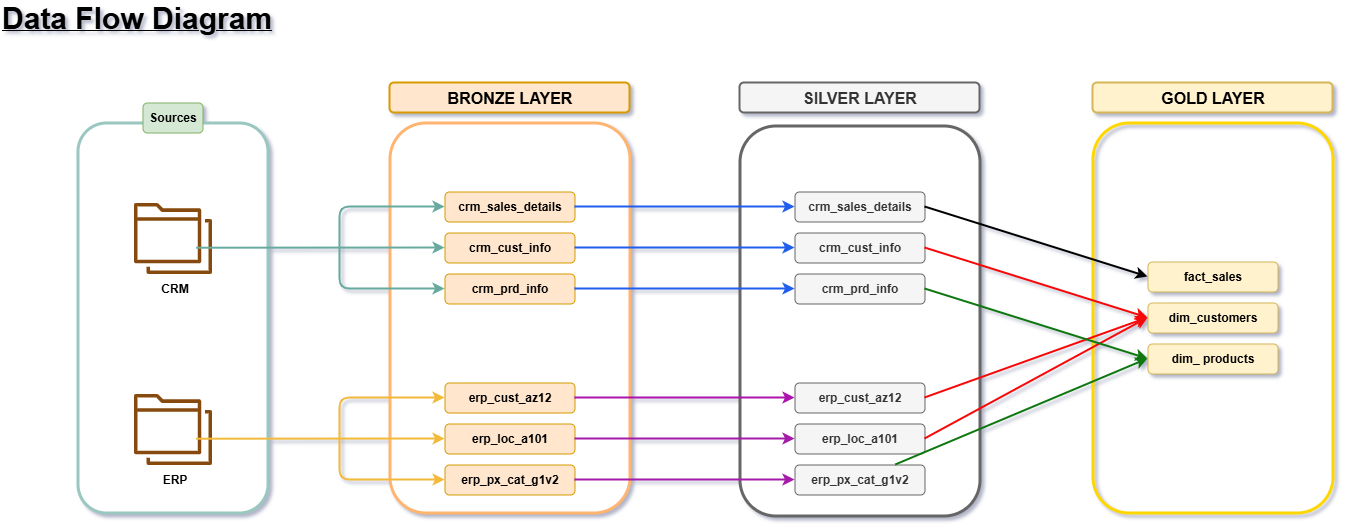

The diagram above was exported from draw.io. Its source (the exported page's mxGraphModel, read from the mxfile embedded in the PNG):
<mxGraphModel dx="1423" dy="835" grid="1" gridSize="3" guides="1" tooltips="1" connect="1" arrows="1" fold="1" page="0" pageScale="1" pageWidth="850" pageHeight="1100" background="light-dark(#FFFFFF,#1212121A)" math="0" shadow="1">
  <root>
    <mxCell id="0" />
    <mxCell id="1" parent="0" />
    <mxCell id="g3DZ_LkEHZZAC6Qp4ahO-1" parent="1" style="whiteSpace=wrap;html=1;fillColor=default;strokeColor=#9AC7BF;strokeWidth=3;rounded=1;" value="" vertex="1">
      <mxGeometry height="390" width="190" x="198" y="150" as="geometry" />
    </mxCell>
    <mxCell id="g3DZ_LkEHZZAC6Qp4ahO-3" parent="1" style="outlineConnect=0;fillColor=light-dark(#864a0e, #5e3206);strokeColor=#36393d;dashed=0;verticalLabelPosition=bottom;verticalAlign=top;align=center;html=1;fontSize=12;fontStyle=0;aspect=fixed;pointerEvents=1;shape=mxgraph.aws4.folders;rounded=1;" value="" vertex="1">
      <mxGeometry height="71" width="78" x="254" y="230" as="geometry" />
    </mxCell>
    <mxCell id="g3DZ_LkEHZZAC6Qp4ahO-5" parent="1" style="text;html=1;whiteSpace=wrap;strokeColor=#82b366;fillColor=#d5e8d4;align=center;verticalAlign=middle;rounded=1;" value="&lt;b&gt;Sources&lt;/b&gt;" vertex="1">
      <mxGeometry height="30" width="60" x="263" y="130" as="geometry" />
    </mxCell>
    <mxCell id="g3DZ_LkEHZZAC6Qp4ahO-6" parent="1" style="text;html=1;whiteSpace=wrap;strokeColor=none;fillColor=none;align=center;verticalAlign=middle;rounded=1;" value="&lt;b&gt;CRM&lt;/b&gt;" vertex="1">
      <mxGeometry height="30" width="60" x="265" y="301" as="geometry" />
    </mxCell>
    <mxCell id="g3DZ_LkEHZZAC6Qp4ahO-7" parent="1" style="text;html=1;whiteSpace=wrap;strokeColor=none;fillColor=none;align=center;verticalAlign=middle;rounded=1;" value="&lt;b&gt;ERP&lt;/b&gt;" vertex="1">
      <mxGeometry height="30" width="60" x="265" y="492" as="geometry" />
    </mxCell>
    <mxCell id="g3DZ_LkEHZZAC6Qp4ahO-8" parent="1" style="rounded=1;whiteSpace=wrap;html=1;fillStyle=auto;strokeColor=light-dark(#FFB570,#EDEDED);strokeWidth=3;" value="" vertex="1">
      <mxGeometry height="390" width="240" x="510" y="150" as="geometry" />
    </mxCell>
    <mxCell id="g3DZ_LkEHZZAC6Qp4ahO-9" parent="1" style="text;html=1;whiteSpace=wrap;strokeColor=#d79b00;fillColor=#ffe6cc;align=center;verticalAlign=middle;rounded=1;fontStyle=1;" value="crm_sales_details" vertex="1">
      <mxGeometry height="30" width="130" x="565" y="219" as="geometry" />
    </mxCell>
    <mxCell id="g3DZ_LkEHZZAC6Qp4ahO-10" parent="1" style="text;html=1;whiteSpace=wrap;strokeColor=#d79b00;fillColor=#ffe6cc;align=center;verticalAlign=middle;rounded=1;fontStyle=1;" value="crm_cust_info" vertex="1">
      <mxGeometry height="30" width="130" x="565" y="260" as="geometry" />
    </mxCell>
    <mxCell id="g3DZ_LkEHZZAC6Qp4ahO-11" parent="1" style="text;html=1;whiteSpace=wrap;strokeColor=#d79b00;fillColor=#ffe6cc;align=center;verticalAlign=middle;rounded=1;fontStyle=1;" value="crm_prd_info" vertex="1">
      <mxGeometry height="30" width="130" x="565" y="301" as="geometry" />
    </mxCell>
    <mxCell id="5HderliOM3_615xlIG4q-4" edge="1" parent="1" style="endArrow=classic;html=1;rounded=1;entryX=0;entryY=0.5;entryDx=0;entryDy=0;strokeColor=#67AB9F;strokeWidth=2;" target="g3DZ_LkEHZZAC6Qp4ahO-9" value="">
      <mxGeometry height="50" relative="1" width="50" as="geometry">
        <Array as="points">
          <mxPoint x="460" y="234" />
        </Array>
        <mxPoint x="460" y="270" as="sourcePoint" />
        <mxPoint x="370" y="310" as="targetPoint" />
      </mxGeometry>
    </mxCell>
    <mxCell id="5HderliOM3_615xlIG4q-5" edge="1" parent="1" style="endArrow=classic;html=1;rounded=1;entryX=0;entryY=0.5;entryDx=0;entryDy=0;strokeColor=light-dark(#67ab9f, #ededed);strokeWidth=2;" target="g3DZ_LkEHZZAC6Qp4ahO-11" value="">
      <mxGeometry height="50" relative="1" width="50" as="geometry">
        <Array as="points">
          <mxPoint x="460" y="316" />
        </Array>
        <mxPoint x="460" y="270" as="sourcePoint" />
        <mxPoint x="370" y="310" as="targetPoint" />
      </mxGeometry>
    </mxCell>
    <mxCell id="5HderliOM3_615xlIG4q-7" edge="1" parent="1" source="g3DZ_LkEHZZAC6Qp4ahO-3" style="endArrow=classic;html=1;rounded=1;entryX=0;entryY=0.5;entryDx=0;entryDy=0;exitX=0.803;exitY=0.637;exitDx=0;exitDy=0;exitPerimeter=0;strokeColor=light-dark(#67ab9f, #ededed);strokeWidth=2;" target="g3DZ_LkEHZZAC6Qp4ahO-10" value="">
      <mxGeometry height="50" relative="1" width="50" as="geometry">
        <mxPoint x="280" y="360" as="sourcePoint" />
        <mxPoint x="330" y="310" as="targetPoint" />
      </mxGeometry>
    </mxCell>
    <mxCell id="5HderliOM3_615xlIG4q-8" parent="1" style="outlineConnect=0;fillColor=light-dark(#864a0e, #5e3206);strokeColor=#36393d;dashed=0;verticalLabelPosition=bottom;verticalAlign=top;align=center;html=1;fontSize=12;fontStyle=0;aspect=fixed;pointerEvents=1;shape=mxgraph.aws4.folders;rounded=1;" value="" vertex="1">
      <mxGeometry height="71" width="78" x="254" y="421" as="geometry" />
    </mxCell>
    <mxCell id="5HderliOM3_615xlIG4q-10" parent="1" style="text;html=1;whiteSpace=wrap;strokeColor=#d79b00;fillColor=#ffe6cc;align=center;verticalAlign=middle;rounded=1;fontStyle=1;" value="erp_cust_az12" vertex="1">
      <mxGeometry height="30" width="130" x="565" y="410" as="geometry" />
    </mxCell>
    <mxCell id="5HderliOM3_615xlIG4q-11" parent="1" style="text;html=1;whiteSpace=wrap;strokeColor=#d79b00;fillColor=#ffe6cc;align=center;verticalAlign=middle;rounded=1;fontStyle=1;" value="erp_loc_a101" vertex="1">
      <mxGeometry height="30" width="130" x="565" y="451" as="geometry" />
    </mxCell>
    <mxCell id="5HderliOM3_615xlIG4q-12" parent="1" style="text;html=1;whiteSpace=wrap;strokeColor=#d79b00;fillColor=#ffe6cc;align=center;verticalAlign=middle;rounded=1;fontStyle=1;" value="erp_px_cat_g1v2" vertex="1">
      <mxGeometry height="30" width="130" x="565" y="492" as="geometry" />
    </mxCell>
    <mxCell id="5HderliOM3_615xlIG4q-13" edge="1" parent="1" style="endArrow=classic;html=1;rounded=1;entryX=0;entryY=0.5;entryDx=0;entryDy=0;strokeColor=light-dark(#f3b939, #ededed);strokeWidth=2;" target="5HderliOM3_615xlIG4q-10" value="">
      <mxGeometry height="50" relative="1" width="50" as="geometry">
        <Array as="points">
          <mxPoint x="460" y="425" />
        </Array>
        <mxPoint x="460" y="461" as="sourcePoint" />
        <mxPoint x="370" y="501" as="targetPoint" />
      </mxGeometry>
    </mxCell>
    <mxCell id="5HderliOM3_615xlIG4q-14" edge="1" parent="1" style="endArrow=classic;html=1;rounded=1;entryX=0;entryY=0.5;entryDx=0;entryDy=0;strokeColor=light-dark(#f3b939, #ededed);strokeWidth=2;" target="5HderliOM3_615xlIG4q-12" value="">
      <mxGeometry height="50" relative="1" width="50" as="geometry">
        <Array as="points">
          <mxPoint x="460" y="507" />
        </Array>
        <mxPoint x="460" y="461" as="sourcePoint" />
        <mxPoint x="370" y="501" as="targetPoint" />
      </mxGeometry>
    </mxCell>
    <mxCell id="5HderliOM3_615xlIG4q-15" edge="1" parent="1" source="5HderliOM3_615xlIG4q-8" style="endArrow=classic;html=1;rounded=1;entryX=0;entryY=0.5;entryDx=0;entryDy=0;exitX=0.803;exitY=0.637;exitDx=0;exitDy=0;exitPerimeter=0;strokeColor=light-dark(#f3b939, #ededed);strokeWidth=2;" target="5HderliOM3_615xlIG4q-11" value="">
      <mxGeometry height="50" relative="1" width="50" as="geometry">
        <mxPoint x="280" y="551" as="sourcePoint" />
        <mxPoint x="330" y="501" as="targetPoint" />
      </mxGeometry>
    </mxCell>
    <mxCell id="5HderliOM3_615xlIG4q-16" parent="1" style="text;html=1;whiteSpace=wrap;strokeColor=#d79b00;fillColor=#ffe6cc;align=center;verticalAlign=middle;rounded=1;strokeWidth=2;perimeterSpacing=2;" value="&lt;b&gt;&lt;font style=&quot;font-size: 16px;&quot;&gt;BRONZE LAYER&lt;/font&gt;&lt;/b&gt;" vertex="1">
      <mxGeometry height="30" width="240" x="510" y="110" as="geometry" />
    </mxCell>
    <mxCell id="5HderliOM3_615xlIG4q-17" parent="1" style="text;html=1;whiteSpace=wrap;strokeColor=none;fillColor=none;align=left;verticalAlign=middle;rounded=1;fontStyle=4;" value="&lt;font style=&quot;font-size: 30px;&quot;&gt;&lt;b&gt;Data Flow Diagram&lt;/b&gt;&lt;/font&gt;" vertex="1">
      <mxGeometry height="30" width="360" x="120" y="30" as="geometry" />
    </mxCell>
    <mxCell id="ULbSjocu2t8tP-F6t7J4-1" parent="1" style="rounded=1;whiteSpace=wrap;html=1;fillStyle=auto;strokeColor=#666666;strokeWidth=3;fillColor=default;fontColor=#333333;" value="" vertex="1">
      <mxGeometry height="390" width="240" x="860" y="153" as="geometry" />
    </mxCell>
    <mxCell id="ULbSjocu2t8tP-F6t7J4-2" parent="1" style="text;html=1;whiteSpace=wrap;strokeColor=#666666;fillColor=#f5f5f5;align=center;verticalAlign=middle;rounded=1;fontStyle=1;fontColor=#333333;" value="crm_sales_details" vertex="1">
      <mxGeometry height="30" width="130" x="915" y="219" as="geometry" />
    </mxCell>
    <mxCell id="ULbSjocu2t8tP-F6t7J4-3" parent="1" style="text;html=1;whiteSpace=wrap;strokeColor=#666666;fillColor=#f5f5f5;align=center;verticalAlign=middle;rounded=1;fontStyle=1;fontColor=#333333;" value="crm_cust_info" vertex="1">
      <mxGeometry height="30" width="130" x="915" y="260" as="geometry" />
    </mxCell>
    <mxCell id="ULbSjocu2t8tP-F6t7J4-4" parent="1" style="text;html=1;whiteSpace=wrap;strokeColor=#666666;fillColor=#f5f5f5;align=center;verticalAlign=middle;rounded=1;fontStyle=1;fontColor=#333333;" value="crm_prd_info" vertex="1">
      <mxGeometry height="30" width="130" x="915" y="301" as="geometry" />
    </mxCell>
    <mxCell id="ULbSjocu2t8tP-F6t7J4-5" edge="1" parent="1" source="g3DZ_LkEHZZAC6Qp4ahO-9" style="endArrow=classic;html=1;rounded=1;entryX=0;entryY=0.5;entryDx=0;entryDy=0;exitX=1;exitY=0.5;exitDx=0;exitDy=0;strokeWidth=2;strokeColor=light-dark(#205eee, #ededed);" target="ULbSjocu2t8tP-F6t7J4-2" value="">
      <mxGeometry height="50" relative="1" width="50" as="geometry">
        <Array as="points">
          <mxPoint x="810" y="234" />
        </Array>
        <mxPoint x="810" y="270" as="sourcePoint" />
        <mxPoint x="720" y="310" as="targetPoint" />
      </mxGeometry>
    </mxCell>
    <mxCell id="ULbSjocu2t8tP-F6t7J4-6" edge="1" parent="1" source="g3DZ_LkEHZZAC6Qp4ahO-11" style="endArrow=classic;html=1;rounded=1;entryX=0;entryY=0.5;entryDx=0;entryDy=0;exitX=1;exitY=0.5;exitDx=0;exitDy=0;strokeColor=light-dark(#205eee, #ededed);strokeWidth=2;" target="ULbSjocu2t8tP-F6t7J4-4" value="">
      <mxGeometry height="50" relative="1" width="50" as="geometry">
        <Array as="points">
          <mxPoint x="810" y="316" />
        </Array>
        <mxPoint x="810" y="270" as="sourcePoint" />
        <mxPoint x="720" y="310" as="targetPoint" />
      </mxGeometry>
    </mxCell>
    <mxCell id="ULbSjocu2t8tP-F6t7J4-7" parent="1" style="text;html=1;whiteSpace=wrap;strokeColor=#666666;fillColor=#f5f5f5;align=center;verticalAlign=middle;rounded=1;fontStyle=1;fontColor=#333333;" value="erp_cust_az12" vertex="1">
      <mxGeometry height="30" width="130" x="915" y="410" as="geometry" />
    </mxCell>
    <mxCell id="ULbSjocu2t8tP-F6t7J4-8" parent="1" style="text;html=1;whiteSpace=wrap;strokeColor=#666666;fillColor=#f5f5f5;align=center;verticalAlign=middle;rounded=1;fontStyle=1;fontColor=#333333;" value="erp_loc_a101" vertex="1">
      <mxGeometry height="30" width="130" x="915" y="451" as="geometry" />
    </mxCell>
    <mxCell id="ULbSjocu2t8tP-F6t7J4-9" parent="1" style="text;html=1;whiteSpace=wrap;strokeColor=#666666;fillColor=#f5f5f5;align=center;verticalAlign=middle;rounded=1;fontStyle=1;fontColor=#333333;" value="erp_px_cat_g1v2" vertex="1">
      <mxGeometry height="30" width="130" x="915" y="492" as="geometry" />
    </mxCell>
    <mxCell id="ULbSjocu2t8tP-F6t7J4-10" edge="1" parent="1" source="5HderliOM3_615xlIG4q-10" style="endArrow=classic;html=1;rounded=1;entryX=0;entryY=0.5;entryDx=0;entryDy=0;exitX=1;exitY=0.5;exitDx=0;exitDy=0;strokeColor=light-dark(#ac13ae, #ededed);strokeWidth=2;" target="ULbSjocu2t8tP-F6t7J4-7" value="">
      <mxGeometry height="50" relative="1" width="50" as="geometry">
        <Array as="points">
          <mxPoint x="810" y="425" />
        </Array>
        <mxPoint x="810" y="461" as="sourcePoint" />
        <mxPoint x="720" y="501" as="targetPoint" />
      </mxGeometry>
    </mxCell>
    <mxCell id="ULbSjocu2t8tP-F6t7J4-11" edge="1" parent="1" source="5HderliOM3_615xlIG4q-12" style="endArrow=classic;html=1;rounded=1;entryX=0;entryY=0.5;entryDx=0;entryDy=0;exitX=1;exitY=0.5;exitDx=0;exitDy=0;strokeColor=light-dark(#a51aa8, #ededed);strokeWidth=2;" target="ULbSjocu2t8tP-F6t7J4-9" value="">
      <mxGeometry height="50" relative="1" width="50" as="geometry">
        <Array as="points">
          <mxPoint x="810" y="507" />
        </Array>
        <mxPoint x="810" y="461" as="sourcePoint" />
        <mxPoint x="720" y="501" as="targetPoint" />
      </mxGeometry>
    </mxCell>
    <mxCell id="ULbSjocu2t8tP-F6t7J4-12" parent="1" style="text;html=1;whiteSpace=wrap;strokeColor=#666666;fillColor=#f5f5f5;align=center;verticalAlign=middle;rounded=1;strokeWidth=2;perimeterSpacing=2;fontColor=#333333;" value="&lt;b&gt;&lt;font style=&quot;font-size: 16px;&quot;&gt;SILVER LAYER&lt;/font&gt;&lt;/b&gt;" vertex="1">
      <mxGeometry height="30" width="240" x="860" y="110" as="geometry" />
    </mxCell>
    <mxCell id="ULbSjocu2t8tP-F6t7J4-13" edge="1" parent="1" source="5HderliOM3_615xlIG4q-11" style="endArrow=classic;html=1;rounded=1;entryX=0;entryY=0.5;entryDx=0;entryDy=0;exitX=1;exitY=0.5;exitDx=0;exitDy=0;strokeColor=light-dark(#a51aa8, #ededed);strokeWidth=2;" target="ULbSjocu2t8tP-F6t7J4-8" value="">
      <mxGeometry height="50" relative="1" width="50" as="geometry">
        <Array as="points" />
        <mxPoint x="690" y="460" as="sourcePoint" />
        <mxPoint x="910" y="460" as="targetPoint" />
      </mxGeometry>
    </mxCell>
    <mxCell id="ULbSjocu2t8tP-F6t7J4-14" edge="1" parent="1" source="g3DZ_LkEHZZAC6Qp4ahO-10" style="endArrow=classic;html=1;rounded=1;entryX=0;entryY=0.5;entryDx=0;entryDy=0;exitX=1;exitY=0.5;exitDx=0;exitDy=0;strokeColor=light-dark(#205eee, #ededed);strokeWidth=2;" target="ULbSjocu2t8tP-F6t7J4-3" value="">
      <mxGeometry height="50" relative="1" width="50" as="geometry">
        <Array as="points" />
        <mxPoint x="690" y="270" as="sourcePoint" />
        <mxPoint x="910" y="270" as="targetPoint" />
      </mxGeometry>
    </mxCell>
    <mxCell id="HK4O2bzNX4piV6Vdq6dg-1" parent="1" style="rounded=1;whiteSpace=wrap;html=1;fillStyle=auto;strokeColor=light-dark(#ffd700, #959595);strokeWidth=3;fillColor=none;fontColor=#333333;" value="" vertex="1">
      <mxGeometry height="390" width="240" x="1213" y="150" as="geometry" />
    </mxCell>
    <mxCell id="HK4O2bzNX4piV6Vdq6dg-2" parent="1" style="text;html=1;whiteSpace=wrap;strokeColor=#d6b656;fillColor=#fff2cc;align=center;verticalAlign=middle;rounded=1;fontStyle=1;" value="fact_sales" vertex="1">
      <mxGeometry height="30" width="130" x="1268" y="289" as="geometry" />
    </mxCell>
    <mxCell id="HK4O2bzNX4piV6Vdq6dg-3" parent="1" style="text;html=1;whiteSpace=wrap;strokeColor=#d6b656;fillColor=#fff2cc;align=center;verticalAlign=middle;rounded=1;fontStyle=1;" value="dim_customers" vertex="1">
      <mxGeometry height="30" width="130" x="1268" y="330" as="geometry" />
    </mxCell>
    <mxCell id="HK4O2bzNX4piV6Vdq6dg-4" parent="1" style="text;html=1;whiteSpace=wrap;strokeColor=#d6b656;fillColor=#fff2cc;align=center;verticalAlign=middle;rounded=1;fontStyle=1;" value="dim_ products" vertex="1">
      <mxGeometry height="30" width="130" x="1268" y="371" as="geometry" />
    </mxCell>
    <mxCell id="HK4O2bzNX4piV6Vdq6dg-8" parent="1" style="text;html=1;whiteSpace=wrap;strokeColor=#d6b656;fillColor=#fff2cc;align=center;verticalAlign=middle;rounded=1;strokeWidth=2;perimeterSpacing=2;" value="&lt;b&gt;&lt;font style=&quot;font-size: 16px;&quot;&gt;GOLD LAYER&lt;/font&gt;&lt;/b&gt;" vertex="1">
      <mxGeometry height="30" width="240" x="1213" y="110" as="geometry" />
    </mxCell>
    <mxCell id="HK4O2bzNX4piV6Vdq6dg-9" edge="1" parent="1" source="ULbSjocu2t8tP-F6t7J4-3" style="endArrow=classic;html=1;rounded=1;entryX=0;entryY=0.5;entryDx=0;entryDy=0;exitX=1;exitY=0.5;exitDx=0;exitDy=0;strokeColor=light-dark(#f70808, #ededed);strokeWidth=2;" target="HK4O2bzNX4piV6Vdq6dg-3" value="">
      <mxGeometry height="50" relative="1" width="50" as="geometry">
        <Array as="points" />
        <mxPoint x="1053" y="276" as="sourcePoint" />
        <mxPoint x="1273" y="276" as="targetPoint" />
      </mxGeometry>
    </mxCell>
    <mxCell id="HK4O2bzNX4piV6Vdq6dg-10" edge="1" parent="1" source="ULbSjocu2t8tP-F6t7J4-7" style="endArrow=classic;html=1;rounded=1;entryX=0;entryY=0.5;entryDx=0;entryDy=0;exitX=1;exitY=0.5;exitDx=0;exitDy=0;strokeColor=light-dark(#f70808, #ededed);strokeWidth=2;" target="HK4O2bzNX4piV6Vdq6dg-3" value="">
      <mxGeometry height="50" relative="1" width="50" as="geometry">
        <Array as="points" />
        <mxPoint x="1143" y="438" as="sourcePoint" />
        <mxPoint x="1366" y="508" as="targetPoint" />
      </mxGeometry>
    </mxCell>
    <mxCell id="HK4O2bzNX4piV6Vdq6dg-11" edge="1" parent="1" source="ULbSjocu2t8tP-F6t7J4-8" style="endArrow=classic;html=1;rounded=1;entryX=0;entryY=0.5;entryDx=0;entryDy=0;exitX=1;exitY=0.5;exitDx=0;exitDy=0;strokeColor=light-dark(#f70808, #ededed);strokeWidth=2;" target="HK4O2bzNX4piV6Vdq6dg-3" value="">
      <mxGeometry height="50" relative="1" width="50" as="geometry">
        <Array as="points" />
        <mxPoint x="1140" y="534" as="sourcePoint" />
        <mxPoint x="1363" y="462" as="targetPoint" />
      </mxGeometry>
    </mxCell>
    <mxCell id="HK4O2bzNX4piV6Vdq6dg-12" edge="1" parent="1" source="ULbSjocu2t8tP-F6t7J4-4" style="endArrow=classic;html=1;rounded=1;entryX=0;entryY=0.5;entryDx=0;entryDy=0;exitX=1;exitY=0.5;exitDx=0;exitDy=0;strokeColor=light-dark(#0e7710, #ededed);strokeWidth=2;" target="HK4O2bzNX4piV6Vdq6dg-4" value="">
      <mxGeometry height="50" relative="1" width="50" as="geometry">
        <Array as="points" />
        <mxPoint x="1137" y="336" as="sourcePoint" />
        <mxPoint x="1357" y="336" as="targetPoint" />
      </mxGeometry>
    </mxCell>
    <mxCell id="HK4O2bzNX4piV6Vdq6dg-13" edge="1" parent="1" source="ULbSjocu2t8tP-F6t7J4-9" style="endArrow=classic;html=1;rounded=1;entryX=0;entryY=0.5;entryDx=0;entryDy=0;strokeColor=light-dark(#0e7710, #ededed);strokeWidth=2;" target="HK4O2bzNX4piV6Vdq6dg-4" value="">
      <mxGeometry height="50" relative="1" width="50" as="geometry">
        <Array as="points" />
        <mxPoint x="1182" y="468" as="sourcePoint" />
        <mxPoint x="1266" y="387" as="targetPoint" />
      </mxGeometry>
    </mxCell>
    <mxCell id="HK4O2bzNX4piV6Vdq6dg-15" edge="1" parent="1" source="ULbSjocu2t8tP-F6t7J4-2" style="endArrow=classic;html=1;rounded=1;entryX=0;entryY=0.5;entryDx=0;entryDy=0;exitX=1;exitY=0.5;exitDx=0;exitDy=0;strokeWidth=2;" target="HK4O2bzNX4piV6Vdq6dg-2" value="">
      <mxGeometry height="50" relative="1" width="50" as="geometry">
        <Array as="points" />
        <mxPoint x="1155" y="267" as="sourcePoint" />
        <mxPoint x="1375" y="267" as="targetPoint" />
      </mxGeometry>
    </mxCell>
  </root>
</mxGraphModel>